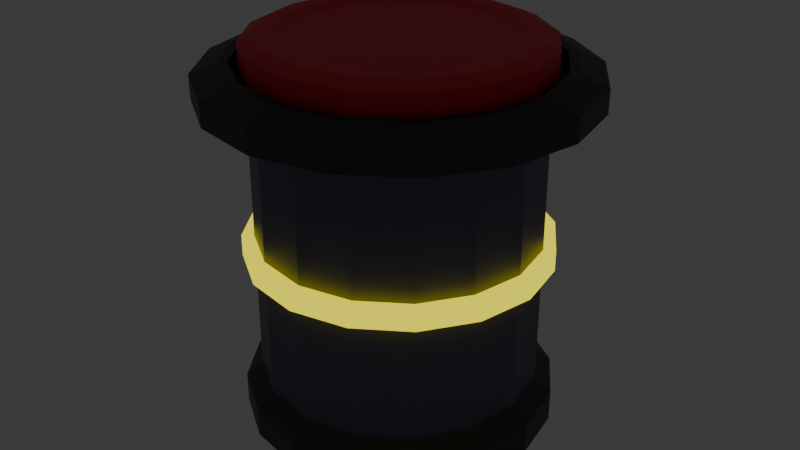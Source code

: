 # Source: clciker.blend  (saved by Blender 4.5.90; exported with 4.5.12 LTS)
import bpy
from mathutils import Matrix  # noqa: F401  (used for matrix-valued properties, if any)

bpy.ops.wm.read_factory_settings(use_empty=True)
scene = bpy.context.scene
scene.name = 'Scene'

# ---- collections
col_collection = bpy.data.collections.new('Collection'); scene.collection.children.link(col_collection)

# ---- materials (node trees are filled in below, after node groups)
mat_material_001 = bpy.data.materials.new('Material.001')
mat_material_002 = bpy.data.materials.new('Material.002')
mat_material_004 = bpy.data.materials.new('Material.004')
mat_material_003 = bpy.data.materials.new('Material.003')

# ---- material node trees
mat_material_001.use_nodes = True; mat_material_001.node_tree.nodes.clear()
_N = mat_material_001.node_tree.nodes; _L = mat_material_001.node_tree.links
n0 = _N.new('ShaderNodeBsdfPrincipled'); n0.name = 'Principled BSDF'; n0.location = (-200, 100)
n0.inputs[0].default_value = (0.05455, 0.05455, 0.05455, 1.0)
n0.inputs[1].default_value = 0.361
n1 = _N.new('ShaderNodeOutputMaterial'); n1.name = 'Material Output'; n1.location = (200, 100)
_L.new(n0.outputs[0], n1.inputs[0])
n1.is_active_output = True
mat_material_002.use_nodes = True; mat_material_002.node_tree.nodes.clear()
_N = mat_material_002.node_tree.nodes; _L = mat_material_002.node_tree.links
n0 = _N.new('ShaderNodeBsdfPrincipled'); n0.name = 'Principled BSDF'; n0.location = (-200, 100)
n0.inputs[0].default_value = (0.1412, 0.1339, 0.2061, 1.0)
n0.inputs[1].default_value = 0.5062
n1 = _N.new('ShaderNodeOutputMaterial'); n1.name = 'Material Output'; n1.location = (200, 100)
_L.new(n0.outputs[0], n1.inputs[0])
n1.is_active_output = True
mat_material_004.use_nodes = True; mat_material_004.node_tree.nodes.clear()
_N = mat_material_004.node_tree.nodes; _L = mat_material_004.node_tree.links
n0 = _N.new('ShaderNodeBsdfPrincipled'); n0.name = 'Principled BSDF'; n0.location = (-200, 100)
n0.inputs[0].default_value = (1.0, 0.8613, 0.01671, 1.0)
n0.inputs[1].default_value = 0.9336
n0.inputs[2].default_value = 0.6494
n0.inputs[27].default_value = (1.0, 0.9189, 0.01818, 1.0)
n0.inputs[28].default_value = 1.0
n1 = _N.new('ShaderNodeOutputMaterial'); n1.name = 'Material Output'; n1.location = (200, 100)
_L.new(n0.outputs[0], n1.inputs[0])
n1.is_active_output = True
mat_material_003.use_nodes = True; mat_material_003.node_tree.nodes.clear()
_N = mat_material_003.node_tree.nodes; _L = mat_material_003.node_tree.links
n0 = _N.new('ShaderNodeBsdfPrincipled'); n0.name = 'Principled BSDF'; n0.location = (-200, 100)
n0.inputs[0].default_value = (0.8005, 0.01432, 0.038, 1.0)
n1 = _N.new('ShaderNodeOutputMaterial'); n1.name = 'Material Output'; n1.location = (200, 100)
_L.new(n0.outputs[0], n1.inputs[0])
n1.is_active_output = True

# ---- world
world_world = bpy.data.worlds.new('World'); scene.world = world_world
world_world.use_nodes = True; world_world.node_tree.nodes.clear()
_N = world_world.node_tree.nodes; _L = world_world.node_tree.links
n0 = _N.new('ShaderNodeOutputWorld'); n0.name = 'World Output'; n0.location = (200, 100)
n1 = _N.new('ShaderNodeBackground'); n1.name = 'Background'; n1.location = (-200, 100)
n1.inputs[0].default_value = (0.05088, 0.05088, 0.05088, 1.0)
_L.new(n1.outputs[0], n0.inputs[0])
n0.is_active_output = True
world_world.color = (0.05088, 0.05088, 0.05088)
world_world.sun_shadow_jitter_overblur = 0.0

# ---- meshes
me_cylinder = bpy.data.meshes.new('Cylinder')
me_cylinder.from_pydata([(0.0, 1.0, -1.0), (0.0, 1.0, -0.8007), (0.3827, 0.9239, -1.0), (0.3827, 0.9239, -0.8007), (0.7071, 0.7071, -1.0), (0.7071, 0.7071, -0.8007), (0.9239, 0.3827, -1.0), (0.9239, 0.3827, -0.8007), (1.0, 0.0, -1.0), (1.0, 0.0, -0.8007), (0.9239, -0.3827, -1.0), (0.9239, -0.3827, -0.8007), (0.7071, -0.7071, -1.0), (0.7071, -0.7071, -0.8007), (0.3827, -0.9239, -1.0), (0.3827, -0.9239, -0.8007), (0.0, -1.0, -1.0), (0.0, -1.0, -0.8007), (-0.3827, -0.9239, -1.0), (-0.3827, -0.9239, -0.8007), (-0.7071, -0.7071, -1.0), (-0.7071, -0.7071, -0.8007), (-0.9239, -0.3827, -1.0), (-0.9239, -0.3827, -0.8007), (-1.0, 0.0, -1.0), (-1.0, 0.0, -0.8007), (-0.9239, 0.3827, -1.0), (-0.9239, 0.3827, -0.8007), (-0.7071, 0.7071, -1.0), (-0.7071, 0.7071, -0.8007), (-0.3827, 0.9239, -1.0), (-0.3827, 0.9239, -0.8007), (-1.58e-09, 0.894, -0.7052), (0.3421, 0.8259, -0.7052), (0.6321, 0.6321, -0.7052), (0.8259, 0.3421, -0.7052), (0.894, -1.185e-09, -0.7052), (0.8259, -0.3421, -0.7052), (0.6321, -0.6321, -0.7052), (0.3421, -0.8259, -0.7052), (-1.58e-09, -0.894, -0.7052), (-0.3421, -0.8259, -0.7052), (-0.6321, -0.6321, -0.7052), (-0.8259, -0.3421, -0.7052), (-0.894, -1.185e-09, -0.7052), (-0.8259, 0.3421, -0.7052), (-0.6321, 0.6321, -0.7052), (-0.3421, 0.8259, -0.7052), (-3.282e-08, 0.894, 1.005), (0.3421, 0.8259, 1.005), (0.6321, 0.6321, 1.005), (0.8259, 0.3421, 1.005), (0.894, -1.185e-09, 1.005), (0.8259, -0.3421, 1.005), (0.6321, -0.6321, 1.005), (0.3421, -0.8259, 1.005), (-3.282e-08, -0.894, 1.005), (-0.3421, -0.8259, 1.005), (-0.6321, -0.6321, 1.005), (-0.8259, -0.3421, 1.005), (-0.894, -1.185e-09, 1.005), (-0.8259, 0.3421, 1.005), (-0.6321, 0.6321, 1.005), (-0.3421, 0.8259, 1.005), (-2.546e-08, 1.205, 1.11), (0.4609, 1.113, 1.11), (0.8517, 0.8517, 1.11), (1.113, 0.4609, 1.11), (1.205, -2.891e-09, 1.11), (1.113, -0.4609, 1.11), (0.8517, -0.8517, 1.11), (0.4609, -1.113, 1.11), (-2.546e-08, -1.205, 1.11), (-0.4609, -1.113, 1.11), (-0.8517, -0.8517, 1.11), (-1.113, -0.4609, 1.11), (-1.205, -2.891e-09, 1.11), (-1.113, 0.4609, 1.11), (-0.8517, 0.8517, 1.11), (-0.4609, 1.113, 1.11), (-1.553e-08, 1.205, 1.258), (0.4609, 1.113, 1.258), (0.8517, 0.8517, 1.258), (1.113, 0.4609, 1.258), (1.205, -2.891e-09, 1.258), (1.113, -0.4609, 1.258), (0.8517, -0.8517, 1.258), (0.4609, -1.113, 1.258), (-1.553e-08, -1.205, 1.258), (-0.4609, -1.113, 1.258), (-0.8517, -0.8517, 1.258), (-1.113, -0.4609, 1.258), (-1.205, -2.891e-09, 1.258), (-1.113, 0.4609, 1.258), (-0.8517, 0.8517, 1.258), (-0.4609, 1.113, 1.258), (-1.588e-08, 0.9792, 1.33), (0.3747, 0.9046, 1.33), (0.6924, 0.6924, 1.33), (0.9046, 0.3747, 1.33), (0.9792, -2.495e-09, 1.33), (0.9046, -0.3747, 1.33), (0.6924, -0.6924, 1.33), (0.3747, -0.9046, 1.33), (-1.588e-08, -0.9792, 1.33), (-0.3747, -0.9046, 1.33), (-0.6924, -0.6924, 1.33), (-0.9046, -0.3747, 1.33), (-0.9792, -2.495e-09, 1.33), (-0.9046, 0.3747, 1.33), (-0.6924, 0.6924, 1.33), (-0.3747, 0.9046, 1.33), (0.3978, 0.9605, 1.33), (-1.496e-08, 1.04, 1.33), (0.7351, 0.7351, 1.33), (0.9605, 0.3978, 1.33), (1.04, -2.495e-09, 1.33), (0.9605, -0.3978, 1.33), (0.7351, -0.7351, 1.33), (0.3978, -0.9605, 1.33), (-1.496e-08, -1.04, 1.33), (-0.3978, -0.9605, 1.33), (-0.7351, -0.7351, 1.33), (-0.9605, -0.3978, 1.33), (-1.04, -2.495e-09, 1.33), (-0.9605, 0.3978, 1.33), (-0.7351, 0.7351, 1.33), (-0.3978, 0.9605, 1.33), (-1.489e-08, 0.9792, 1.232), (0.3747, 0.9046, 1.232), (0.6924, 0.6924, 1.232), (0.9046, 0.3747, 1.232), (0.9792, -2.495e-09, 1.232), (0.9046, -0.3747, 1.232), (0.6924, -0.6924, 1.232), (0.3747, -0.9046, 1.232), (-1.489e-08, -0.9792, 1.232), (-0.3747, -0.9046, 1.232), (-0.6924, -0.6924, 1.232), (-0.9046, -0.3747, 1.232), (-0.9792, -2.495e-09, 1.232), (-0.9046, 0.3747, 1.232), (-0.6924, 0.6924, 1.232), (-0.3747, 0.9046, 1.232), (-0.8259, -0.3421, 0.08682), (-0.8259, -0.3421, 0.2128), (-0.894, -1.185e-09, 0.2128), (-0.894, -1.185e-09, 0.08682), (0.894, -1.185e-09, 0.08682), (0.894, -1.185e-09, 0.2128), (0.8259, -0.3421, 0.2128), (0.8259, -0.3421, 0.08682), (-0.8259, 0.3421, 0.2128), (-0.8259, 0.3421, 0.08682), (0.6321, -0.6321, 0.2128), (0.6321, -0.6321, 0.08682), (-0.6321, 0.6321, 0.2128), (-0.6321, 0.6321, 0.08682), (0.3421, -0.8259, 0.2128), (0.3421, -0.8259, 0.08682), (-0.3421, 0.8259, 0.2128), (-0.3421, 0.8259, 0.08682), (-2.241e-08, -0.894, 0.2128), (-1.2e-08, -0.894, 0.08682), (-1.2e-08, 0.894, 0.08682), (-2.241e-08, 0.894, 0.2128), (0.3421, 0.8259, 0.2128), (0.3421, 0.8259, 0.08682), (-0.3421, -0.8259, 0.2128), (-0.3421, -0.8259, 0.08682), (0.6321, 0.6321, 0.2128), (0.6321, 0.6321, 0.08682), (-0.6321, -0.6321, 0.2128), (-0.6321, -0.6321, 0.08682), (0.8259, 0.3421, 0.2128), (0.8259, 0.3421, 0.08682), (-0.8979, -0.3719, 0.08133), (-0.8979, -0.3719, 0.2182), (-0.9719, -8.013e-10, 0.2182), (-0.9719, -8.013e-10, 0.08133), (0.9719, -8.013e-10, 0.08133), (0.9719, -8.013e-10, 0.2182), (0.8979, -0.3719, 0.2182), (0.8979, -0.3719, 0.08133), (-0.8979, 0.3719, 0.2182), (-0.8979, 0.3719, 0.08133), (0.6872, -0.6872, 0.2182), (0.6872, -0.6872, 0.08133), (-0.6872, 0.6872, 0.2182), (-0.6872, 0.6872, 0.08133), (0.3719, -0.8979, 0.2182), (0.3719, -0.8979, 0.08133), (-0.3719, 0.8979, 0.2182), (-0.3719, 0.8979, 0.08133), (-2.03e-08, -0.9719, 0.2182), (-8.981e-09, -0.9719, 0.08133), (-8.981e-09, 0.9719, 0.08133), (-2.03e-08, 0.9719, 0.2182), (0.3719, 0.8979, 0.2182), (0.3719, 0.8979, 0.08133), (-0.3719, -0.8979, 0.2182), (-0.3719, -0.8979, 0.08133), (0.6872, 0.6872, 0.2182), (0.6872, 0.6872, 0.08133), (-0.6872, -0.6872, 0.2182), (-0.6872, -0.6872, 0.08133), (0.8979, 0.3719, 0.2182), (0.8979, 0.3719, 0.08133)], [], [(0, 1, 3, 2), (2, 3, 5, 4), (4, 5, 7, 6), (6, 7, 9, 8), (8, 9, 11, 10), (10, 11, 13, 12), (12, 13, 15, 14), (14, 15, 17, 16), (16, 17, 19, 18), (18, 19, 21, 20), (20, 21, 23, 22), (22, 23, 25, 24), (24, 25, 27, 26), (26, 27, 29, 28), (21, 19, 41, 42), (28, 29, 31, 30), (30, 31, 1, 0), (0, 2, 4, 6, 8, 10, 12, 14, 16, 18, 20, 22, 24, 26, 28, 30), (146, 145, 59, 60), (31, 29, 46, 47), (7, 5, 34, 35), (17, 15, 39, 40), (3, 1, 32, 33), (27, 25, 44, 45), (13, 11, 37, 38), (23, 21, 42, 43), (1, 31, 47, 32), (9, 7, 35, 36), (19, 17, 40, 41), (29, 27, 45, 46), (5, 3, 33, 34), (15, 13, 38, 39), (25, 23, 43, 44), (11, 9, 36, 37), (50, 49, 65, 66), (150, 149, 52, 53), (152, 146, 60, 61), (154, 150, 53, 54), (156, 152, 61, 62), (158, 154, 54, 55), (160, 156, 62, 63), (162, 158, 55, 56), (166, 165, 48, 49), (165, 160, 63, 48), (168, 162, 56, 57), (170, 166, 49, 50), (172, 168, 57, 58), (174, 170, 50, 51), (145, 172, 58, 59), (149, 174, 51, 52), (71, 70, 86, 87), (58, 57, 73, 74), (51, 50, 66, 67), (59, 58, 74, 75), (52, 51, 67, 68), (60, 59, 75, 76), (53, 52, 68, 69), (61, 60, 76, 77), (54, 53, 69, 70), (62, 61, 77, 78), (55, 54, 70, 71), (63, 62, 78, 79), (56, 55, 71, 72), (49, 48, 64, 65), (48, 63, 79, 64), (57, 56, 72, 73), (92, 91, 123, 124), (79, 78, 94, 95), (72, 71, 87, 88), (65, 64, 80, 81), (64, 79, 95, 80), (73, 72, 88, 89), (66, 65, 81, 82), (74, 73, 89, 90), (67, 66, 82, 83), (75, 74, 90, 91), (68, 67, 83, 84), (76, 75, 91, 92), (69, 68, 84, 85), (77, 76, 92, 93), (70, 69, 85, 86), (78, 77, 93, 94), (110, 109, 141, 142), (85, 84, 116, 117), (93, 92, 124, 125), (86, 85, 117, 118), (94, 93, 125, 126), (87, 86, 118, 119), (95, 94, 126, 127), (88, 87, 119, 120), (81, 80, 113, 112), (80, 95, 127, 113), (89, 88, 120, 121), (82, 81, 112, 114), (90, 89, 121, 122), (83, 82, 114, 115), (91, 90, 122, 123), (84, 83, 115, 116), (96, 97, 112, 113), (97, 98, 114, 112), (98, 99, 115, 114), (99, 100, 116, 115), (100, 101, 117, 116), (101, 102, 118, 117), (102, 103, 119, 118), (103, 104, 120, 119), (104, 105, 121, 120), (105, 106, 122, 121), (106, 107, 123, 122), (107, 108, 124, 123), (108, 109, 125, 124), (109, 110, 126, 125), (110, 111, 127, 126), (111, 96, 113, 127), (129, 128, 143, 142, 141, 140, 139, 138, 137, 136, 135, 134, 133, 132, 131, 130), (103, 102, 134, 135), (111, 110, 142, 143), (104, 103, 135, 136), (97, 96, 128, 129), (96, 111, 143, 128), (105, 104, 136, 137), (98, 97, 129, 130), (106, 105, 137, 138), (99, 98, 130, 131), (107, 106, 138, 139), (100, 99, 131, 132), (108, 107, 139, 140), (101, 100, 132, 133), (109, 108, 140, 141), (102, 101, 133, 134), (36, 35, 175, 148), (144, 173, 205, 176), (43, 42, 173, 144), (165, 166, 198, 197), (35, 34, 171, 175), (151, 148, 180, 183), (42, 41, 169, 173), (174, 149, 181, 206), (34, 33, 167, 171), (167, 164, 196, 199), (41, 40, 163, 169), (146, 152, 184, 178), (32, 47, 161, 164), (148, 175, 207, 180), (33, 32, 164, 167), (160, 165, 197, 192), (40, 39, 159, 163), (153, 147, 179, 185), (47, 46, 157, 161), (164, 161, 193, 196), (39, 38, 155, 159), (150, 154, 186, 182), (46, 45, 153, 157), (162, 168, 200, 194), (38, 37, 151, 155), (155, 151, 183, 187), (45, 44, 147, 153), (169, 163, 195, 201), (37, 36, 148, 151), (152, 156, 188, 184), (44, 43, 144, 147), (166, 170, 202, 198), (180, 207, 206, 181), (176, 205, 204, 177), (207, 203, 202, 206), (205, 201, 200, 204), (203, 199, 198, 202), (201, 195, 194, 200), (196, 193, 192, 197), (199, 196, 197, 198), (195, 191, 190, 194), (193, 189, 188, 192), (191, 187, 186, 190), (189, 185, 184, 188), (187, 183, 182, 186), (185, 179, 178, 184), (183, 180, 181, 182), (179, 176, 177, 178), (149, 150, 182, 181), (163, 159, 191, 195), (172, 145, 177, 204), (147, 144, 176, 179), (158, 162, 194, 190), (175, 171, 203, 207), (145, 146, 178, 177), (161, 157, 189, 193), (170, 174, 206, 202), (156, 160, 192, 188), (173, 169, 201, 205), (159, 155, 187, 191), (168, 172, 204, 200), (154, 158, 190, 186), (171, 167, 199, 203), (157, 153, 185, 189)])
me_cylinder.polygons.foreach_set('material_index', [0, 0, 0, 0, 0, 0, 0, 0, 0, 0, 0, 0, 0, 0, 0, 0, 0, 0, 1, 0, 0, 0, 0, 0, 0, 0, 0, 0, 0, 0, 0, 0, 0, 0, 0, 1, 1, 1, 1, 1, 1, 1, 1, 1, 1, 1, 1, 1, 1, 1, 0, 0, 0, 0, 0, 0, 0, 0, 0, 0, 0, 0, 0, 0, 0, 0, 0, 0, 0, 0, 0, 0, 0, 0, 0, 0, 0, 0, 0, 0, 0, 0, 0, 0, 0, 0, 0, 0, 0, 0, 0, 0, 0, 0, 0, 0, 0, 0, 0, 0, 0, 0, 0, 0, 0, 0, 0, 0, 0, 0, 0, 0, 0, 0, 0, 0, 0, 0, 0, 0, 0, 0, 0, 0, 0, 0, 0, 0, 0, 0, 1, 2, 1, 2, 1, 2, 1, 2, 1, 2, 1, 2, 1, 2, 1, 2, 1, 2, 1, 2, 1, 2, 1, 2, 1, 2, 1, 2, 1, 2, 1, 2, 2, 2, 2, 2, 2, 2, 2, 2, 2, 2, 2, 2, 2, 2, 2, 2, 2, 2, 2, 2, 2, 2, 2, 2, 2, 2, 2, 2, 2, 2, 2, 2])
_uv = me_cylinder.uv_layers.new(name='UVMap')
_uv.uv.foreach_set('vector', [1.0, 0.5, 1.0, 1.0, 0.9375, 1.0, 0.9375, 0.5, 0.9375, 0.5, 0.9375, 1.0, 0.875, 1.0, 0.875, 0.5, 0.875, 0.5, 0.875, 1.0, 0.8125, 1.0, 0.8125, 0.5, 0.8125, 0.5, 0.8125, 1.0, 0.75, 1.0, 0.75, 0.5, 0.75, 0.5, 0.75, 1.0, 0.6875, 1.0, 0.6875, 0.5, 0.6875, 0.5, 0.6875, 1.0, 0.625, 1.0, 0.625, 0.5, 0.625, 0.5, 0.625, 1.0, 0.5625, 1.0, 0.5625, 0.5, 0.5625, 0.5, 0.5625, 1.0, 0.5, 1.0, 0.5, 0.5, 0.5, 0.5, 0.5, 1.0, 0.4375, 1.0, 0.4375, 0.5, 0.4375, 0.5, 0.4375, 1.0, 0.375, 1.0, 0.375, 0.5, 0.375, 0.5, 0.375, 1.0, 0.3125, 1.0, 0.3125, 0.5, 0.3125, 0.5, 0.3125, 1.0, 0.25, 1.0, 0.25, 0.5, 0.25, 0.5, 0.25, 1.0, 0.1875, 1.0, 0.1875, 0.5, 0.1875, 0.5, 0.1875, 1.0, 0.125, 1.0, 0.125, 0.5, 0.375, 1.0, 0.4375, 1.0, 0.4375, 1.0, 0.375, 1.0, 0.125, 0.5, 0.125, 1.0, 0.0625, 1.0, 0.0625, 0.5, 0.0625, 0.5, 0.0625, 1.0, 0.0, 1.0, 0.0, 0.5, 0.75, 0.49, 0.8418, 0.4717, 0.9197, 0.4197, 0.9717, 0.3418, 0.99, 0.25, 0.9717, 0.1582, 0.9197, 0.08029, 0.8418, 0.02827, 0.75, 0.01, 0.6582, 0.02827, 0.5803, 0.08029, 0.5283, 0.1582, 0.51, 0.25, 0.5283, 0.3418, 0.5803, 0.4197, 0.6582, 0.4717, 0.25, 1.0, 0.3125, 1.0, 0.3125, 1.0, 0.25, 1.0, 0.0625, 1.0, 0.125, 1.0, 0.125, 1.0, 0.0625, 1.0, 0.8125, 1.0, 0.875, 1.0, 0.875, 1.0, 0.8125, 1.0, 0.5, 1.0, 0.5625, 1.0, 0.5625, 1.0, 0.5, 1.0, 0.9375, 1.0, 1.0, 1.0, 1.0, 1.0, 0.9375, 1.0, 0.1875, 1.0, 0.25, 1.0, 0.25, 1.0, 0.1875, 1.0, 0.625, 1.0, 0.6875, 1.0, 0.6875, 1.0, 0.625, 1.0, 0.3125, 1.0, 0.375, 1.0, 0.375, 1.0, 0.3125, 1.0, 0.0, 1.0, 0.0625, 1.0, 0.0625, 1.0, 0.0, 1.0, 0.75, 1.0, 0.8125, 1.0, 0.8125, 1.0, 0.75, 1.0, 0.4375, 1.0, 0.5, 1.0, 0.5, 1.0, 0.4375, 1.0, 0.125, 1.0, 0.1875, 1.0, 0.1875, 1.0, 0.125, 1.0, 0.875, 1.0, 0.9375, 1.0, 0.9375, 1.0, 0.875, 1.0, 0.5625, 1.0, 0.625, 1.0, 0.625, 1.0, 0.5625, 1.0, 0.25, 1.0, 0.3125, 1.0, 0.3125, 1.0, 0.25, 1.0, 0.6875, 1.0, 0.75, 1.0, 0.75, 1.0, 0.6875, 1.0, 0.875, 1.0, 0.9375, 1.0, 0.9375, 1.0, 0.875, 1.0, 0.6875, 1.0, 0.75, 1.0, 0.75, 1.0, 0.6875, 1.0, 0.1875, 1.0, 0.25, 1.0, 0.25, 1.0, 0.1875, 1.0, 0.625, 1.0, 0.6875, 1.0, 0.6875, 1.0, 0.625, 1.0, 0.125, 1.0, 0.1875, 1.0, 0.1875, 1.0, 0.125, 1.0, 0.5625, 1.0, 0.625, 1.0, 0.625, 1.0, 0.5625, 1.0, 0.0625, 1.0, 0.125, 1.0, 0.125, 1.0, 0.0625, 1.0, 0.5, 1.0, 0.5625, 1.0, 0.5625, 1.0, 0.5, 1.0, 0.9375, 1.0, 1.0, 1.0, 1.0, 1.0, 0.9375, 1.0, 0.0, 1.0, 0.0625, 1.0, 0.0625, 1.0, 0.0, 1.0, 0.4375, 1.0, 0.5, 1.0, 0.5, 1.0, 0.4375, 1.0, 0.875, 1.0, 0.9375, 1.0, 0.9375, 1.0, 0.875, 1.0, 0.375, 1.0, 0.4375, 1.0, 0.4375, 1.0, 0.375, 1.0, 0.8125, 1.0, 0.875, 1.0, 0.875, 1.0, 0.8125, 1.0, 0.3125, 1.0, 0.375, 1.0, 0.375, 1.0, 0.3125, 1.0, 0.75, 1.0, 0.8125, 1.0, 0.8125, 1.0, 0.75, 1.0, 0.5625, 1.0, 0.625, 1.0, 0.625, 1.0, 0.5625, 1.0, 0.375, 1.0, 0.4375, 1.0, 0.4375, 1.0, 0.375, 1.0, 0.8125, 1.0, 0.875, 1.0, 0.875, 1.0, 0.8125, 1.0, 0.3125, 1.0, 0.375, 1.0, 0.375, 1.0, 0.3125, 1.0, 0.75, 1.0, 0.8125, 1.0, 0.8125, 1.0, 0.75, 1.0, 0.25, 1.0, 0.3125, 1.0, 0.3125, 1.0, 0.25, 1.0, 0.6875, 1.0, 0.75, 1.0, 0.75, 1.0, 0.6875, 1.0, 0.1875, 1.0, 0.25, 1.0, 0.25, 1.0, 0.1875, 1.0, 0.625, 1.0, 0.6875, 1.0, 0.6875, 1.0, 0.625, 1.0, 0.125, 1.0, 0.1875, 1.0, 0.1875, 1.0, 0.125, 1.0, 0.5625, 1.0, 0.625, 1.0, 0.625, 1.0, 0.5625, 1.0, 0.0625, 1.0, 0.125, 1.0, 0.125, 1.0, 0.0625, 1.0, 0.5, 1.0, 0.5625, 1.0, 0.5625, 1.0, 0.5, 1.0, 0.9375, 1.0, 1.0, 1.0, 1.0, 1.0, 0.9375, 1.0, 0.0, 1.0, 0.0625, 1.0, 0.0625, 1.0, 0.0, 1.0, 0.4375, 1.0, 0.5, 1.0, 0.5, 1.0, 0.4375, 1.0, 0.25, 1.0, 0.3125, 1.0, 0.3125, 1.0, 0.25, 1.0, 0.0625, 1.0, 0.125, 1.0, 0.125, 1.0, 0.0625, 1.0, 0.5, 1.0, 0.5625, 1.0, 0.5625, 1.0, 0.5, 1.0, 0.9375, 1.0, 1.0, 1.0, 1.0, 1.0, 0.9375, 1.0, 0.0, 1.0, 0.0625, 1.0, 0.0625, 1.0, 0.0, 1.0, 0.4375, 1.0, 0.5, 1.0, 0.5, 1.0, 0.4375, 1.0, 0.875, 1.0, 0.9375, 1.0, 0.9375, 1.0, 0.875, 1.0, 0.375, 1.0, 0.4375, 1.0, 0.4375, 1.0, 0.375, 1.0, 0.8125, 1.0, 0.875, 1.0, 0.875, 1.0, 0.8125, 1.0, 0.3125, 1.0, 0.375, 1.0, 0.375, 1.0, 0.3125, 1.0, 0.75, 1.0, 0.8125, 1.0, 0.8125, 1.0, 0.75, 1.0, 0.25, 1.0, 0.3125, 1.0, 0.3125, 1.0, 0.25, 1.0, 0.6875, 1.0, 0.75, 1.0, 0.75, 1.0, 0.6875, 1.0, 0.1875, 1.0, 0.25, 1.0, 0.25, 1.0, 0.1875, 1.0, 0.625, 1.0, 0.6875, 1.0, 0.6875, 1.0, 0.625, 1.0, 0.125, 1.0, 0.1875, 1.0, 0.1875, 1.0, 0.125, 1.0, 0.09016, 0.4098, 0.04116, 0.3365, 0.04116, 0.3365, 0.09016, 0.4098, 0.6875, 1.0, 0.75, 1.0, 0.75, 1.0, 0.6875, 1.0, 0.1875, 1.0, 0.25, 1.0, 0.25, 1.0, 0.1875, 1.0, 0.625, 1.0, 0.6875, 1.0, 0.6875, 1.0, 0.625, 1.0, 0.125, 1.0, 0.1875, 1.0, 0.1875, 1.0, 0.125, 1.0, 0.5625, 1.0, 0.625, 1.0, 0.625, 1.0, 0.5625, 1.0, 0.0625, 1.0, 0.125, 1.0, 0.125, 1.0, 0.0625, 1.0, 0.5, 1.0, 0.5625, 1.0, 0.5625, 1.0, 0.5, 1.0, 0.9375, 1.0, 1.0, 1.0, 1.0, 1.0, 0.9375, 1.0, 0.0, 1.0, 0.0625, 1.0, 0.0625, 1.0, 0.0, 1.0, 0.4375, 1.0, 0.5, 1.0, 0.5, 1.0, 0.4375, 1.0, 0.875, 1.0, 0.9375, 1.0, 0.9375, 1.0, 0.875, 1.0, 0.375, 1.0, 0.4375, 1.0, 0.4375, 1.0, 0.375, 1.0, 0.8125, 1.0, 0.875, 1.0, 0.875, 1.0, 0.8125, 1.0, 0.3125, 1.0, 0.375, 1.0, 0.375, 1.0, 0.3125, 1.0, 0.75, 1.0, 0.8125, 1.0, 0.8125, 1.0, 0.75, 1.0, 0.25, 0.476, 0.3365, 0.4588, 0.3418, 0.4717, 0.25, 0.49, 0.3365, 0.4588, 0.4098, 0.4098, 0.4197, 0.4197, 0.3418, 0.4717, 0.4098, 0.4098, 0.4588, 0.3365, 0.4717, 0.3418, 0.4197, 0.4197, 0.4588, 0.3365, 0.476, 0.25, 0.49, 0.25, 0.4717, 0.3418, 0.476, 0.25, 0.4588, 0.1635, 0.4717, 0.1582, 0.49, 0.25, 0.4588, 0.1635, 0.4098, 0.09016, 0.4197, 0.08029, 0.4717, 0.1582, 0.4098, 0.09016, 0.3365, 0.04116, 0.3418, 0.02827, 0.4197, 0.08029, 0.3365, 0.04116, 0.25, 0.02395, 0.25, 0.01, 0.3418, 0.02827, 0.25, 0.02395, 0.1635, 0.04116, 0.1582, 0.02827, 0.25, 0.01, 0.1635, 0.04116, 0.09016, 0.09016, 0.08029, 0.08029, 0.1582, 0.02827, 0.09016, 0.09016, 0.04116, 0.1635, 0.02827, 0.1582, 0.08029, 0.08029, 0.04116, 0.1635, 0.02395, 0.25, 0.01, 0.25, 0.02827, 0.1582, 0.02395, 0.25, 0.04116, 0.3365, 0.02827, 0.3418, 0.01, 0.25, 0.04116, 0.3365, 0.09016, 0.4098, 0.08029, 0.4197, 0.02827, 0.3418, 0.09016, 0.4098, 0.1635, 0.4588, 0.1582, 0.4717, 0.08029, 0.4197, 0.1635, 0.4588, 0.25, 0.476, 0.25, 0.49, 0.1582, 0.4717, 0.3365, 0.4588, 0.25, 0.476, 0.1635, 0.4588, 0.09016, 0.4098, 0.04116, 0.3365, 0.02395, 0.25, 0.04116, 0.1635, 0.09016, 0.09016, 0.1635, 0.04116, 0.25, 0.02395, 0.3365, 0.04116, 0.4098, 0.09016, 0.4588, 0.1635, 0.476, 0.25, 0.4588, 0.3365, 0.4098, 0.4098, 0.3365, 0.04116, 0.4098, 0.09016, 0.4098, 0.09016, 0.3365, 0.04116, 0.1635, 0.4588, 0.09016, 0.4098, 0.09016, 0.4098, 0.1635, 0.4588, 0.25, 0.02395, 0.3365, 0.04116, 0.3365, 0.04116, 0.25, 0.02395, 0.3365, 0.4588, 0.25, 0.476, 0.25, 0.476, 0.3365, 0.4588, 0.25, 0.476, 0.1635, 0.4588, 0.1635, 0.4588, 0.25, 0.476, 0.1635, 0.04116, 0.25, 0.02395, 0.25, 0.02395, 0.1635, 0.04116, 0.4098, 0.4098, 0.3365, 0.4588, 0.3365, 0.4588, 0.4098, 0.4098, 0.09016, 0.09016, 0.1635, 0.04116, 0.1635, 0.04116, 0.09016, 0.09016, 0.4588, 0.3365, 0.4098, 0.4098, 0.4098, 0.4098, 0.4588, 0.3365, 0.04116, 0.1635, 0.09016, 0.09016, 0.09016, 0.09016, 0.04116, 0.1635, 0.476, 0.25, 0.4588, 0.3365, 0.4588, 0.3365, 0.476, 0.25, 0.02395, 0.25, 0.04116, 0.1635, 0.04116, 0.1635, 0.02395, 0.25, 0.4588, 0.1635, 0.476, 0.25, 0.476, 0.25, 0.4588, 0.1635, 0.04116, 0.3365, 0.02395, 0.25, 0.02395, 0.25, 0.04116, 0.3365, 0.4098, 0.09016, 0.4588, 0.1635, 0.4588, 0.1635, 0.4098, 0.09016, 0.75, 1.0, 0.8125, 1.0, 0.8125, 1.0, 0.75, 1.0, 0.3125, 1.0, 0.375, 1.0, 0.375, 1.0, 0.3125, 1.0, 0.3125, 1.0, 0.375, 1.0, 0.375, 1.0, 0.3125, 1.0, 1.0, 1.0, 0.9375, 1.0, 0.9375, 1.0, 1.0, 1.0, 0.8125, 1.0, 0.875, 1.0, 0.875, 1.0, 0.8125, 1.0, 0.6875, 1.0, 0.75, 1.0, 0.75, 1.0, 0.6875, 1.0, 0.375, 1.0, 0.4375, 1.0, 0.4375, 1.0, 0.375, 1.0, 0.8125, 1.0, 0.75, 1.0, 0.75, 1.0, 0.8125, 1.0, 0.875, 1.0, 0.9375, 1.0, 0.9375, 1.0, 0.875, 1.0, 0.9375, 1.0, 1.0, 1.0, 1.0, 1.0, 0.9375, 1.0, 0.4375, 1.0, 0.5, 1.0, 0.5, 1.0, 0.4375, 1.0, 0.25, 1.0, 0.1875, 1.0, 0.1875, 1.0, 0.25, 1.0, 0.0, 1.0, 0.0625, 1.0, 0.0625, 1.0, 0.0, 1.0, 0.75, 1.0, 0.8125, 1.0, 0.8125, 1.0, 0.75, 1.0, 0.9375, 1.0, 1.0, 1.0, 1.0, 1.0, 0.9375, 1.0, 0.0625, 1.0, 0.0, 1.0, 0.0, 1.0, 0.0625, 1.0, 0.5, 1.0, 0.5625, 1.0, 0.5625, 1.0, 0.5, 1.0, 0.1875, 1.0, 0.25, 1.0, 0.25, 1.0, 0.1875, 1.0, 0.0625, 1.0, 0.125, 1.0, 0.125, 1.0, 0.0625, 1.0, 0.0, 1.0, 0.0625, 1.0, 0.0625, 1.0, 0.0, 1.0, 0.5625, 1.0, 0.625, 1.0, 0.625, 1.0, 0.5625, 1.0, 0.6875, 1.0, 0.625, 1.0, 0.625, 1.0, 0.6875, 1.0, 0.125, 1.0, 0.1875, 1.0, 0.1875, 1.0, 0.125, 1.0, 0.5, 1.0, 0.4375, 1.0, 0.4375, 1.0, 0.5, 1.0, 0.625, 1.0, 0.6875, 1.0, 0.6875, 1.0, 0.625, 1.0, 0.625, 1.0, 0.6875, 1.0, 0.6875, 1.0, 0.625, 1.0, 0.1875, 1.0, 0.25, 1.0, 0.25, 1.0, 0.1875, 1.0, 0.4375, 1.0, 0.5, 1.0, 0.5, 1.0, 0.4375, 1.0, 0.6875, 1.0, 0.75, 1.0, 0.75, 1.0, 0.6875, 1.0, 0.1875, 1.0, 0.125, 1.0, 0.125, 1.0, 0.1875, 1.0, 0.25, 1.0, 0.3125, 1.0, 0.3125, 1.0, 0.25, 1.0, 0.9375, 1.0, 0.875, 1.0, 0.875, 1.0, 0.9375, 1.0, 0.75, 1.0, 0.8125, 1.0, 0.8125, 1.0, 0.75, 1.0, 0.3125, 1.0, 0.375, 1.0, 0.375, 1.0, 0.3125, 1.0, 0.8125, 1.0, 0.875, 1.0, 0.875, 1.0, 0.8125, 1.0, 0.375, 1.0, 0.4375, 1.0, 0.4375, 1.0, 0.375, 1.0, 0.875, 1.0, 0.9375, 1.0, 0.9375, 1.0, 0.875, 1.0, 0.4375, 1.0, 0.5, 1.0, 0.5, 1.0, 0.4375, 1.0, 0.0, 1.0, 0.0625, 1.0, 0.0625, 1.0, 0.0, 1.0, 0.9375, 1.0, 1.0, 1.0, 1.0, 1.0, 0.9375, 1.0, 0.5, 1.0, 0.5625, 1.0, 0.5625, 1.0, 0.5, 1.0, 0.0625, 1.0, 0.125, 1.0, 0.125, 1.0, 0.0625, 1.0, 0.5625, 1.0, 0.625, 1.0, 0.625, 1.0, 0.5625, 1.0, 0.125, 1.0, 0.1875, 1.0, 0.1875, 1.0, 0.125, 1.0, 0.625, 1.0, 0.6875, 1.0, 0.6875, 1.0, 0.625, 1.0, 0.1875, 1.0, 0.25, 1.0, 0.25, 1.0, 0.1875, 1.0, 0.6875, 1.0, 0.75, 1.0, 0.75, 1.0, 0.6875, 1.0, 0.25, 1.0, 0.3125, 1.0, 0.3125, 1.0, 0.25, 1.0, 0.75, 1.0, 0.6875, 1.0, 0.6875, 1.0, 0.75, 1.0, 0.5, 1.0, 0.5625, 1.0, 0.5625, 1.0, 0.5, 1.0, 0.375, 1.0, 0.3125, 1.0, 0.3125, 1.0, 0.375, 1.0, 0.25, 1.0, 0.3125, 1.0, 0.3125, 1.0, 0.25, 1.0, 0.5625, 1.0, 0.5, 1.0, 0.5, 1.0, 0.5625, 1.0, 0.8125, 1.0, 0.875, 1.0, 0.875, 1.0, 0.8125, 1.0, 0.3125, 1.0, 0.25, 1.0, 0.25, 1.0, 0.3125, 1.0, 0.0625, 1.0, 0.125, 1.0, 0.125, 1.0, 0.0625, 1.0, 0.875, 1.0, 0.8125, 1.0, 0.8125, 1.0, 0.875, 1.0, 0.125, 1.0, 0.0625, 1.0, 0.0625, 1.0, 0.125, 1.0, 0.375, 1.0, 0.4375, 1.0, 0.4375, 1.0, 0.375, 1.0, 0.5625, 1.0, 0.625, 1.0, 0.625, 1.0, 0.5625, 1.0, 0.4375, 1.0, 0.375, 1.0, 0.375, 1.0, 0.4375, 1.0, 0.625, 1.0, 0.5625, 1.0, 0.5625, 1.0, 0.625, 1.0, 0.875, 1.0, 0.9375, 1.0, 0.9375, 1.0, 0.875, 1.0, 0.125, 1.0, 0.1875, 1.0, 0.1875, 1.0, 0.125, 1.0])
me_cylinder.materials.append(mat_material_001)
me_cylinder.materials.append(mat_material_002)
me_cylinder.materials.append(mat_material_004)
me_cylinder.update()
me_cylinder_001 = bpy.data.meshes.new('Cylinder.001')
me_cylinder_001.from_pydata([(0.0, 1.0, -1.0), (0.0, 1.0, 1.0), (0.3827, 0.9239, -1.0), (0.3827, 0.9239, 1.0), (0.7071, 0.7071, -1.0), (0.7071, 0.7071, 1.0), (0.9239, 0.3827, -1.0), (0.9239, 0.3827, 1.0), (1.0, 0.0, -1.0), (1.0, 0.0, 1.0), (0.9239, -0.3827, -1.0), (0.9239, -0.3827, 1.0), (0.7071, -0.7071, -1.0), (0.7071, -0.7071, 1.0), (0.3827, -0.9239, -1.0), (0.3827, -0.9239, 1.0), (0.0, -1.0, -1.0), (0.0, -1.0, 1.0), (-0.3827, -0.9239, -1.0), (-0.3827, -0.9239, 1.0), (-0.7071, -0.7071, -1.0), (-0.7071, -0.7071, 1.0), (-0.9239, -0.3827, -1.0), (-0.9239, -0.3827, 1.0), (-1.0, 0.0, -1.0), (-1.0, 0.0, 1.0), (-0.9239, 0.3827, -1.0), (-0.9239, 0.3827, 1.0), (-0.7071, 0.7071, -1.0), (-0.7071, 0.7071, 1.0), (-0.3827, 0.9239, -1.0), (-0.3827, 0.9239, 1.0), (0.3042, 0.7344, 1.505), (-1.533e-09, 0.7949, 1.505), (0.5621, 0.5621, 1.505), (0.7344, 0.3042, 1.505), (0.7949, -1.069e-09, 1.505), (0.7344, -0.3042, 1.505), (0.5621, -0.5621, 1.505), (0.3042, -0.7344, 1.505), (-1.533e-09, -0.7949, 1.505), (-0.3042, -0.7344, 1.505), (-0.5621, -0.5621, 1.505), (-0.7344, -0.3042, 1.505), (-0.7949, -1.069e-09, 1.505), (-0.7344, 0.3042, 1.505), (-0.5621, 0.5621, 1.505), (-0.3042, 0.7344, 1.505), (0.3461, 0.8355, 1.505), (-1.533e-09, 0.9044, 1.505), (0.6395, 0.6395, 1.505), (0.8355, 0.3461, 1.505), (0.9044, -1.069e-09, 1.505), (0.8355, -0.3461, 1.505), (0.6395, -0.6395, 1.505), (0.3461, -0.8355, 1.505), (-1.533e-09, -0.9044, 1.505), (-0.3461, -0.8355, 1.505), (-0.6395, -0.6395, 1.505), (-0.8355, -0.3461, 1.505), (-0.9044, -1.069e-09, 1.505), (-0.8355, 0.3461, 1.505), (-0.6395, 0.6395, 1.505), (-0.3461, 0.8355, 1.505), (0.2751, 0.664, 1.232), (-6.023e-10, 0.7188, 1.232), (0.5082, 0.5082, 1.232), (0.664, 0.2751, 1.232), (0.7188, -9.665e-10, 1.232), (0.664, -0.2751, 1.232), (0.5082, -0.5082, 1.232), (0.2751, -0.664, 1.232), (-6.023e-10, -0.7188, 1.232), (-0.2751, -0.664, 1.232), (-0.5082, -0.5082, 1.232), (-0.664, -0.2751, 1.232), (-0.7188, -9.665e-10, 1.232), (-0.664, 0.2751, 1.232), (-0.5082, 0.5082, 1.232), (-0.2751, 0.664, 1.232)], [], [(0, 1, 3, 2), (2, 3, 5, 4), (4, 5, 7, 6), (6, 7, 9, 8), (8, 9, 11, 10), (10, 11, 13, 12), (12, 13, 15, 14), (14, 15, 17, 16), (16, 17, 19, 18), (18, 19, 21, 20), (20, 21, 23, 22), (22, 23, 25, 24), (24, 25, 27, 26), (26, 27, 29, 28), (5, 3, 48, 50), (28, 29, 31, 30), (30, 31, 1, 0), (0, 2, 4, 6, 8, 10, 12, 14, 16, 18, 20, 22, 24, 26, 28, 30), (39, 38, 70, 71), (15, 13, 54, 55), (25, 23, 59, 60), (11, 9, 52, 53), (21, 19, 57, 58), (31, 29, 62, 63), (7, 5, 50, 51), (17, 15, 55, 56), (3, 1, 49, 48), (27, 25, 60, 61), (13, 11, 53, 54), (23, 21, 58, 59), (1, 31, 63, 49), (9, 7, 51, 52), (19, 17, 56, 57), (29, 27, 61, 62), (33, 32, 48, 49), (32, 34, 50, 48), (34, 35, 51, 50), (35, 36, 52, 51), (36, 37, 53, 52), (37, 38, 54, 53), (38, 39, 55, 54), (39, 40, 56, 55), (40, 41, 57, 56), (41, 42, 58, 57), (42, 43, 59, 58), (43, 44, 60, 59), (44, 45, 61, 60), (45, 46, 62, 61), (46, 47, 63, 62), (47, 33, 49, 63), (64, 65, 79, 78, 77, 76, 75, 74, 73, 72, 71, 70, 69, 68, 67, 66), (47, 46, 78, 79), (40, 39, 71, 72), (32, 33, 65, 64), (33, 47, 79, 65), (41, 40, 72, 73), (34, 32, 64, 66), (42, 41, 73, 74), (35, 34, 66, 67), (43, 42, 74, 75), (36, 35, 67, 68), (44, 43, 75, 76), (37, 36, 68, 69), (45, 44, 76, 77), (38, 37, 69, 70), (46, 45, 77, 78)])
_uv = me_cylinder_001.uv_layers.new(name='UVMap')
_uv.uv.foreach_set('vector', [1.0, 0.5, 1.0, 1.0, 0.9375, 1.0, 0.9375, 0.5, 0.9375, 0.5, 0.9375, 1.0, 0.875, 1.0, 0.875, 0.5, 0.875, 0.5, 0.875, 1.0, 0.8125, 1.0, 0.8125, 0.5, 0.8125, 0.5, 0.8125, 1.0, 0.75, 1.0, 0.75, 0.5, 0.75, 0.5, 0.75, 1.0, 0.6875, 1.0, 0.6875, 0.5, 0.6875, 0.5, 0.6875, 1.0, 0.625, 1.0, 0.625, 0.5, 0.625, 0.5, 0.625, 1.0, 0.5625, 1.0, 0.5625, 0.5, 0.5625, 0.5, 0.5625, 1.0, 0.5, 1.0, 0.5, 0.5, 0.5, 0.5, 0.5, 1.0, 0.4375, 1.0, 0.4375, 0.5, 0.4375, 0.5, 0.4375, 1.0, 0.375, 1.0, 0.375, 0.5, 0.375, 0.5, 0.375, 1.0, 0.3125, 1.0, 0.3125, 0.5, 0.3125, 0.5, 0.3125, 1.0, 0.25, 1.0, 0.25, 0.5, 0.25, 0.5, 0.25, 1.0, 0.1875, 1.0, 0.1875, 0.5, 0.1875, 0.5, 0.1875, 1.0, 0.125, 1.0, 0.125, 0.5, 0.875, 1.0, 0.9375, 1.0, 0.9375, 1.0, 0.875, 1.0, 0.125, 0.5, 0.125, 1.0, 0.0625, 1.0, 0.0625, 0.5, 0.0625, 0.5, 0.0625, 1.0, 0.0, 1.0, 0.0, 0.5, 0.75, 0.49, 0.8418, 0.4717, 0.9197, 0.4197, 0.9717, 0.3418, 0.99, 0.25, 0.9717, 0.1582, 0.9197, 0.08029, 0.8418, 0.02827, 0.75, 0.01, 0.6582, 0.02827, 0.5803, 0.08029, 0.5283, 0.1582, 0.51, 0.25, 0.5283, 0.3418, 0.5803, 0.4197, 0.6582, 0.4717, 0.3307, 0.05511, 0.3992, 0.1008, 0.3992, 0.1008, 0.3307, 0.05511, 0.5625, 1.0, 0.625, 1.0, 0.625, 1.0, 0.5625, 1.0, 0.25, 1.0, 0.3125, 1.0, 0.3125, 1.0, 0.25, 1.0, 0.6875, 1.0, 0.75, 1.0, 0.75, 1.0, 0.6875, 1.0, 0.375, 1.0, 0.4375, 1.0, 0.4375, 1.0, 0.375, 1.0, 0.0625, 1.0, 0.125, 1.0, 0.125, 1.0, 0.0625, 1.0, 0.8125, 1.0, 0.875, 1.0, 0.875, 1.0, 0.8125, 1.0, 0.5, 1.0, 0.5625, 1.0, 0.5625, 1.0, 0.5, 1.0, 0.9375, 1.0, 1.0, 1.0, 1.0, 1.0, 0.9375, 1.0, 0.1875, 1.0, 0.25, 1.0, 0.25, 1.0, 0.1875, 1.0, 0.625, 1.0, 0.6875, 1.0, 0.6875, 1.0, 0.625, 1.0, 0.3125, 1.0, 0.375, 1.0, 0.375, 1.0, 0.3125, 1.0, 0.0, 1.0, 0.0625, 1.0, 0.0625, 1.0, 0.0, 1.0, 0.75, 1.0, 0.8125, 1.0, 0.8125, 1.0, 0.75, 1.0, 0.4375, 1.0, 0.5, 1.0, 0.5, 1.0, 0.4375, 1.0, 0.125, 1.0, 0.1875, 1.0, 0.1875, 1.0, 0.125, 1.0, 0.25, 0.4609, 0.3307, 0.4449, 0.3418, 0.4717, 0.25, 0.49, 0.3307, 0.4449, 0.3992, 0.3992, 0.4197, 0.4197, 0.3418, 0.4717, 0.3992, 0.3992, 0.4449, 0.3307, 0.4717, 0.3418, 0.4197, 0.4197, 0.4449, 0.3307, 0.4609, 0.25, 0.49, 0.25, 0.4717, 0.3418, 0.4609, 0.25, 0.4449, 0.1693, 0.4717, 0.1582, 0.49, 0.25, 0.4449, 0.1693, 0.3992, 0.1008, 0.4197, 0.08029, 0.4717, 0.1582, 0.3992, 0.1008, 0.3307, 0.05511, 0.3418, 0.02827, 0.4197, 0.08029, 0.3307, 0.05511, 0.25, 0.03905, 0.25, 0.01, 0.3418, 0.02827, 0.25, 0.03905, 0.1693, 0.05511, 0.1582, 0.02827, 0.25, 0.01, 0.1693, 0.05511, 0.1008, 0.1008, 0.08029, 0.08029, 0.1582, 0.02827, 0.1008, 0.1008, 0.05511, 0.1693, 0.02827, 0.1582, 0.08029, 0.08029, 0.05511, 0.1693, 0.03905, 0.25, 0.01, 0.25, 0.02827, 0.1582, 0.03905, 0.25, 0.05511, 0.3307, 0.02827, 0.3418, 0.01, 0.25, 0.05511, 0.3307, 0.1008, 0.3992, 0.08029, 0.4197, 0.02827, 0.3418, 0.1008, 0.3992, 0.1693, 0.4449, 0.1582, 0.4717, 0.08029, 0.4197, 0.1693, 0.4449, 0.25, 0.4609, 0.25, 0.49, 0.1582, 0.4717, 0.3307, 0.4449, 0.25, 0.4609, 0.1693, 0.4449, 0.1008, 0.3992, 0.05511, 0.3307, 0.03905, 0.25, 0.05511, 0.1693, 0.1008, 0.1008, 0.1693, 0.05511, 0.25, 0.03905, 0.3307, 0.05511, 0.3992, 0.1008, 0.4449, 0.1693, 0.4609, 0.25, 0.4449, 0.3307, 0.3992, 0.3992, 0.1693, 0.4449, 0.1008, 0.3992, 0.1008, 0.3992, 0.1693, 0.4449, 0.25, 0.03905, 0.3307, 0.05511, 0.3307, 0.05511, 0.25, 0.03905, 0.3307, 0.4449, 0.25, 0.4609, 0.25, 0.4609, 0.3307, 0.4449, 0.25, 0.4609, 0.1693, 0.4449, 0.1693, 0.4449, 0.25, 0.4609, 0.1693, 0.05511, 0.25, 0.03905, 0.25, 0.03905, 0.1693, 0.05511, 0.3992, 0.3992, 0.3307, 0.4449, 0.3307, 0.4449, 0.3992, 0.3992, 0.1008, 0.1008, 0.1693, 0.05511, 0.1693, 0.05511, 0.1008, 0.1008, 0.4449, 0.3307, 0.3992, 0.3992, 0.3992, 0.3992, 0.4449, 0.3307, 0.05511, 0.1693, 0.1008, 0.1008, 0.1008, 0.1008, 0.05511, 0.1693, 0.4609, 0.25, 0.4449, 0.3307, 0.4449, 0.3307, 0.4609, 0.25, 0.03905, 0.25, 0.05511, 0.1693, 0.05511, 0.1693, 0.03905, 0.25, 0.4449, 0.1693, 0.4609, 0.25, 0.4609, 0.25, 0.4449, 0.1693, 0.05511, 0.3307, 0.03905, 0.25, 0.03905, 0.25, 0.05511, 0.3307, 0.3992, 0.1008, 0.4449, 0.1693, 0.4449, 0.1693, 0.3992, 0.1008, 0.1008, 0.3992, 0.05511, 0.3307, 0.05511, 0.3307, 0.1008, 0.3992])
me_cylinder_001.materials.append(mat_material_003)
me_cylinder_001.update()

# ---- objects
ob_clickerbody = bpy.data.objects.new('ClickerBody', me_cylinder)
ob_clickerbutton = bpy.data.objects.new('ClickerButton', me_cylinder_001)

# ---- transforms, parenting, visibility, modifiers, constraints
ob_clickerbody.location = (0.0, 0.0, 1.0)
ob_clickerbutton.location = (0.0, 0.0, 2.367)
ob_clickerbutton.scale = (0.9228, 0.9228, 0.07796)

# ---- collection membership
col_collection.objects.link(ob_clickerbody)
col_collection.objects.link(ob_clickerbutton)

# ---- scene / render settings (as saved in the file)
scene.frame_start = 1; scene.frame_end = 250; scene.frame_set(1)
scene.render.engine = 'BLENDER_EEVEE_NEXT'
bpy.context.view_layer.update()

# ---- added for rendering (the .blend has no active camera): camera
cam_auto = bpy.data.cameras.new('AutoCamera')
cam_auto.lens = 50.0
cam_auto.sensor_width = 36.0
cam_auto.clip_end = 1000.0
ob_auto_camera = bpy.data.objects.new('AutoCamera', cam_auto)
scene.collection.objects.link(ob_auto_camera)
ob_auto_camera.location = (3.9011, -4.68133, 4.36296)
ob_auto_camera.rotation_euler = (1.09748, -7.21219e-08, 0.694738)
scene.camera = ob_auto_camera
bpy.context.view_layer.update()
